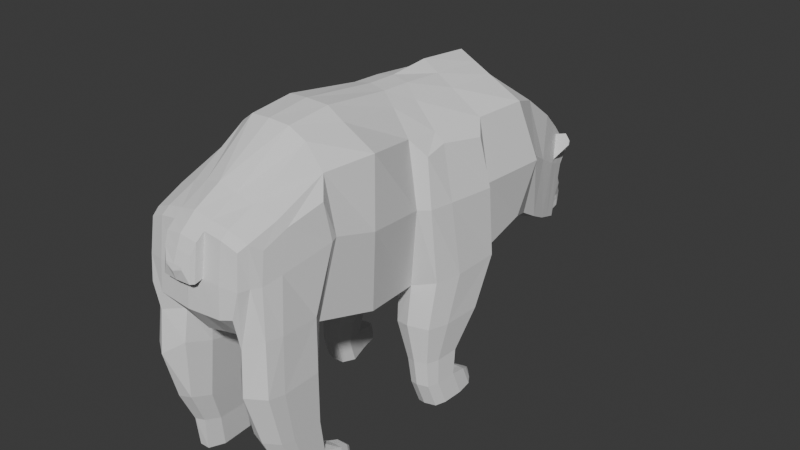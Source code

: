 # Source: Oso.blend  (saved by Blender 4.1.24; exported with 4.5.12 LTS)
import bpy
from mathutils import Matrix  # noqa: F401  (used for matrix-valued properties, if any)

bpy.ops.wm.read_factory_settings(use_empty=True)
scene = bpy.context.scene
scene.name = 'Scene'

# ---- collections
col_collection = bpy.data.collections.new('Collection'); scene.collection.children.link(col_collection)

# ---- world
world_world = bpy.data.worlds.new('World'); scene.world = world_world
world_world.use_nodes = True; world_world.node_tree.nodes.clear()
_N = world_world.node_tree.nodes; _L = world_world.node_tree.links
n0 = _N.new('ShaderNodeOutputWorld'); n0.name = 'World Output'; n0.location = (300, 300)
n1 = _N.new('ShaderNodeBackground'); n1.name = 'Background'; n1.location = (10, 300)
n1.inputs[0].default_value = (0.05088, 0.05088, 0.05088, 1.0)
_L.new(n1.outputs[0], n0.inputs[0])
n0.is_active_output = True
world_world.color = (0.05088, 0.05088, 0.05088)
world_world.use_sun_shadow = False
world_world.sun_shadow_jitter_overblur = 0.0

# ---- meshes
me_cube_001 = bpy.data.meshes.new('Cube.001')
me_cube_001.from_pydata([(0.8851, -0.1041, 1.772), (0.7813, -0.1607, 3.308), (0.0, -0.2778, 1.603), (0.0, -0.1784, 3.963), (0.8715, -0.2011, 2.718), (0.7611, -1.045, 1.807), (0.801, -1.036, 3.645), (0.0, -0.1774, 2.716), (0.8415, -1.09, 2.805), (0.0, -1.042, 1.573), (0.0, -1.157, 4.08), (0.7608, 0.07169, 0.05721), (0.7789, 0.1188, 3.374), (0.0, 0.1817, 1.584), (0.0, 0.2035, 3.954), (0.923, 0.09874, 2.716), (0.0, 0.2187, 2.714), (1.006, 0.784, 1.818), (0.8996, 0.622, 3.319), (0.0, 0.8632, 1.641), (0.0, 0.7403, 3.998), (1.014, 0.6812, 2.713), (0.0, 0.8977, 2.711), (0.859, 1.512, 1.99), (0.859, 1.427, 3.497), (0.0, 1.592, 1.825), (0.0, 1.441, 3.936), (1.024, 1.611, 2.743), (0.0, 1.75, 2.734), (0.6887, 1.91, 1.827), (0.6887, 1.904, 3.325), (0.0, 1.99, 1.661), (0.0, 1.966, 3.388), (0.76, 2.009, 2.587), (0.0, 2.149, 2.577), (0.5787, 2.527, 1.484), (0.5708, 2.748, 2.593), (0.0, 2.607, 1.319), (0.0, 2.803, 2.772), (0.5906, 2.703, 2.265), (0.0, 2.764, 2.228), (0.0, 2.521, 3.008), (0.0, 2.457, 2.403), (0.6727, 2.317, 2.413), (0.6504, 2.383, 2.981), (0.0, 2.297, 1.482), (0.6504, 2.216, 1.649), (0.4963, 2.898, 1.345), (0.4972, 3.154, 2.266), (0.0, 2.894, 1.21), (0.0, 3.236, 2.301), (0.5087, 3.008, 2.075), (0.0, 3.086, 2.111), (0.3459, 3.002, 1.351), (0.3452, 3.24, 1.975), (0.0, 3.053, 1.202), (0.0, 3.358, 1.964), (0.3435, 3.168, 1.769), (0.0, 3.31, 1.827), (0.1839, 3.544, 1.243), (0.1424, 3.63, 1.342), (0.0, 3.454, 1.158), (0.0, 3.573, 1.459), (0.3455, -0.1256, 1.501), (0.3587, -0.2255, 3.786), (0.3826, -1.017, 1.604), (0.4382, -1.092, 3.907), (0.2571, 0.2393, 1.472), (0.3609, 0.1556, 3.755), (0.4286, 0.8203, 1.561), (0.3849, 0.7617, 3.736), (0.4295, 1.552, 1.907), (0.4295, 1.434, 3.716), (0.3443, 1.95, 1.744), (0.3443, 1.935, 3.357), (0.2893, 2.567, 1.401), (0.2893, 2.756, 2.741), (0.3252, 2.452, 2.995), (0.3252, 2.257, 1.565), (0.2481, 2.858, 1.293), (0.2486, 3.195, 2.283), (0.1729, 2.973, 1.289), (0.1726, 3.299, 1.97), (0.1101, 3.453, 1.175), (0.1125, 3.65, 1.345), (0.2423, 3.45, 1.558), (0.0, 3.225, 1.119), (0.2426, 3.25, 1.182), (0.0, 3.501, 1.572), (0.0, 3.461, 1.483), (0.1352, 3.475, 1.565), (0.1354, 3.231, 1.156), (0.2937, 3.316, 1.736), (0.2942, 3.126, 1.266), (0.0, 3.4, 1.737), (0.295, 3.271, 1.63), (0.0, 3.139, 1.161), (0.0, 3.386, 1.655), (0.1539, 3.358, 1.736), (0.1542, 3.102, 1.222), (0.6214, -0.2902, 3.509), (0.7611, -0.3159, 2.725), (0.5947, -0.2006, 1.68), (0.9722, 0.2108, 1.785), (0.7676, 0.857, 1.677), (0.6677, 0.1041, 3.48), (0.7698, 0.7832, 3.473), (0.9349, 0.7592, 2.72), (0.7839, 0.4826, 0.3084), (0.7437, 0.5984, 1.145), (0.6088, -0.2871, 1.194), (0.411, -0.2223, 1.148), (0.2974, 0.08162, 1.123), (0.4437, 0.5677, 1.141), (0.9345, 0.05725, 1.178), (0.9699, 0.5374, 1.196), (0.8618, -0.2064, 1.19), (0.7542, 0.3061, 0.6761), (0.6717, -0.2355, 0.7056), (0.5507, -0.1959, 0.6776), (0.4813, -0.009985, 0.6622), (0.5708, 0.2873, 0.6733), (0.8709, -0.02489, 0.6962), (0.8925, 0.2687, 0.7069), (0.8264, -0.1861, 0.7036), (0.7777, 0.2622, 0.357), (0.7041, -0.2208, 0.3833), (0.5962, -0.1855, 0.3583), (0.5343, -0.01968, 0.3446), (0.6141, 0.2455, 0.3545), (0.8818, -0.03297, 0.3748), (0.9011, 0.2289, 0.3844), (0.8421, -0.1768, 0.3814), (0.8054, 0.3753, 0.0412), (0.7318, -0.1077, 0.06749), (0.6239, -0.07237, 0.04249), (0.562, 0.09342, 0.02879), (0.6418, 0.3586, 0.03866), (0.9095, 0.08013, 0.05904), (0.9288, 0.342, 0.06862), (0.8698, -0.06369, 0.06564), (0.6532, 0.4692, 0.3064), (0.8824, 0.456, 0.3303), (0.806, 0.5729, 0.05627), (0.6753, 0.5595, 0.05424), (0.9045, 0.5463, 0.07816), (0.7867, 0.5733, 0.2628), (0.705, 0.5649, 0.2616), (0.8483, 0.5567, 0.2765), (0.8005, 0.6298, 0.1051), (0.7188, 0.6214, 0.1038), (0.8622, 0.6132, 0.1188), (0.7883, 0.6395, 0.2246), (0.7631, 0.6369, 0.2242), (0.8073, 0.6344, 0.2288), (0.7925, 0.6569, 0.176), (0.7674, 0.6543, 0.1756), (0.8115, 0.6518, 0.1802), (0.4373, -1.63, 3.87), (0.4644, -1.638, 1.952), (0.0, -1.684, 4.021), (0.0, -1.612, 1.71), (0.8065, -1.686, 2.921), (0.7783, -1.767, 3.379), (0.7804, -1.925, 2.155), (0.4179, -2.333, 3.455), (0.375, -2.296, 1.997), (0.0, -2.378, 3.578), (0.0, -2.324, 1.963), (0.7336, -2.311, 2.793), (0.673, -2.292, 3.342), (0.8031, -2.411, 2.175), (0.4187, -2.668, 3.311), (0.4065, -2.589, 2.115), (0.0, -2.701, 3.404), (0.0, -2.66, 2.074), (0.7045, -2.551, 2.749), (0.6865, -2.493, 3.114), (0.7757, -2.621, 2.206), (0.4189, -2.768, 3.239), (0.4196, -2.866, 2.425), (0.0, -2.796, 3.318), (0.0, -2.89, 2.406), (0.6208, -2.791, 2.763), (0.6023, -2.74, 3.16), (0.5841, -2.844, 2.477), (0.001062, -2.864, 2.805), (-0.0001932, -1.074, 2.697), (0.0005221, -2.655, 2.668), (0.0, -2.325, 2.68), (0.00406, -1.617, 2.752), (0.6741, -1.779, 1.993), (0.783, -1.605, 2.935), (0.6584, -1.629, 3.6), (0.7173, -2.196, 3.25), (0.6777, -1.842, 0.8347), (0.5937, -2.771, 2.11), (0.6578, -2.664, 2.764), (0.6359, -2.635, 3.217), (0.4152, -2.837, 2.784), (0.6577, -1.825, 1.452), (0.4186, -1.816, 1.46), (0.3402, -2.355, 1.634), (0.6135, -2.817, 1.581), (0.4168, -2.652, 1.718), (0.8394, -2.464, 1.538), (0.8257, -1.977, 1.537), (0.8241, -2.674, 1.576), (0.4869, -1.835, 0.8413), (0.7118, -1.727, 0.07666), (0.4244, -2.36, 0.8969), (0.6424, -2.634, 0.9383), (0.4855, -2.597, 0.9635), (0.8226, -2.352, 0.9035), (0.8117, -1.964, 0.9029), (0.8104, -2.52, 0.9338), (0.6805, -1.81, 0.461), (0.5416, -1.795, 0.4308), (0.733, -1.669, 0.3932), (0.4918, -2.214, 0.4751), (0.6656, -2.433, 0.5082), (0.5405, -2.403, 0.5282), (0.8094, -2.208, 0.4804), (0.8007, -1.898, 0.4799), (0.7996, -2.342, 0.5046), (0.5585, -1.739, 0.05366), (0.7141, -2.166, 0.1075), (0.5185, -2.158, 0.07157), (0.688, -2.372, 0.1107), (0.5781, -2.357, 0.09417), (0.8262, -2.152, 0.1033), (0.8118, -1.852, 0.08508), (0.8128, -2.282, 0.1055), (0.617, -1.651, 0.371), (0.8352, -1.684, 0.4086), (0.7528, -1.622, 0.06941), (0.6312, -1.603, 0.05329), (0.8446, -1.645, 0.07596), (0.7483, -1.569, 0.3682), (0.6597, -1.555, 0.3513), (0.8264, -1.58, 0.38), (0.7635, -1.533, 0.1209), (0.6705, -1.518, 0.1086), (0.8336, -1.55, 0.1259), (0.7559, -1.518, 0.3228), (0.7038, -1.509, 0.3129), (0.8018, -1.524, 0.3298), (0.7648, -1.497, 0.1774), (0.7102, -1.488, 0.1702), (0.806, -1.507, 0.1804), (0.05245, -0.2037, 1.508), (0.1931, -1.031, 1.584), (0.2624, -1.123, 4.053), (0.2559, -1.668, 4.0), (0.243, -1.63, 1.814), (0.1035, 0.2105, 1.525), (0.2143, 0.8417, 1.601), (0.2148, 1.572, 1.866), (0.1722, 1.97, 1.703), (0.1447, 2.587, 1.36), (0.1626, 2.486, 3.001), (0.1241, 2.876, 1.251), (0.08647, 3.013, 1.245), (0.2122, -0.1972, 3.93), (0.2085, 0.1805, 3.917), (0.1925, 0.751, 3.867), (0.2148, 1.438, 3.826), (0.1722, 1.95, 3.372), (0.1447, 2.78, 2.757), (0.1626, 2.277, 1.523), (0.1243, 3.215, 2.292), (0.08629, 3.328, 1.967), (0.06762, 3.488, 1.569), (0.0677, 3.228, 1.138), (0.07708, 3.121, 1.191), (0.07695, 3.379, 1.737), (0.213, -2.358, 3.521), (0.1875, -2.31, 1.98), (0.2094, -2.685, 3.357), (0.2032, -2.624, 2.095), (0.2095, -2.782, 3.278), (0.2098, -2.878, 2.415), (0.2083, -2.85, 2.797), (0.205, -2.885, 3.196), (0.0, -2.897, 3.23), (0.0, -2.943, 2.781), (0.204, -2.944, 2.775), (0.1794, -2.947, 3.07), (0.0, -2.955, 3.094), (0.0, -3.002, 2.783), (0.1787, -2.987, 2.78), (0.1125, -3.009, 2.951), (0.0, -3.01, 2.954), (0.0, -3.031, 2.887), (0.1124, -3.013, 2.923), (0.5375, 2.712, 1.415), (0.578, 2.783, 2.274), (0.569, 2.844, 2.464), (0.0, 3.02, 2.536), (0.0, 2.925, 2.169), (0.0, 2.75, 1.265), (0.2687, 2.712, 1.347), (0.269, 2.976, 2.512), (0.1345, 2.998, 2.524), (0.1344, 2.731, 1.306), (0.125, 3.551, 1.467), (0.1989, 3.511, 1.458), (0.2242, 3.455, 1.213), (0.1014, 3.54, 1.217), (0.0, 3.661, 1.342), (0.0, 3.539, 1.21), (0.106, 3.62, 1.302), (0.0, 3.625, 1.299), (0.2116, 3.457, 1.372), (0.2424, 3.35, 1.37), (0.294, 3.221, 1.501), (0.0, 3.488, 1.345), (0.1494, 3.612, 1.31), (0.2173, 3.468, 1.311), (0.2425, 3.305, 1.285), (0.2941, 3.178, 1.395), (0.1526, 3.603, 1.295), (0.103, 3.607, 1.283), (0.0, 3.609, 1.279), (0.0, 3.485, 1.271), (0.5787, 2.709, 2.711), (0.6044, 2.642, 2.23), (0.5565, 2.825, 2.152), (0.538, 2.932, 2.488), (0.6906, 2.788, 2.619), (0.7027, 2.76, 2.417), (0.6695, 2.8, 2.398), (0.6638, 2.839, 2.518), (0.7336, 2.809, 2.536), (0.7377, 2.8, 2.468), (0.7321, 2.818, 2.46), (0.7297, 2.834, 2.511), (0.5637, 2.791, 2.228), (0.5521, 2.869, 2.473), (0.6862, 2.814, 2.394), (0.679, 2.862, 2.545)], [(188, 175), (189, 168), (190, 161), (187, 10), (9, 187), (174, 188), (167, 189), (160, 190), (186, 188), (188, 189), (189, 190), (187, 190), (7, 187), (324, 316), (313, 316), (61, 324), (318, 324), (310, 324)], [(64, 100, 105, 68), (7, 3, 14, 16), (102, 101, 8, 5), (101, 100, 6, 8), (63, 102, 5, 65), (263, 3, 10, 252), (65, 5, 191, 159), (252, 10, 160, 253), (68, 105, 106, 70), (15, 103, 17, 21), (1, 4, 15, 12), (250, 2, 13, 255), (2, 7, 16, 13), (4, 0, 103, 15), (22, 20, 26, 28), (19, 22, 28, 25), (13, 16, 22, 19), (16, 14, 20, 22), (12, 15, 21, 18), (255, 13, 19, 256), (72, 24, 30, 74), (27, 23, 29, 33), (106, 107, 27, 24), (256, 19, 25, 257), (107, 104, 23, 27), (70, 106, 24, 72), (44, 43, 326, 325), (42, 41, 38, 40), (25, 28, 34, 31), (28, 26, 32, 34), (24, 27, 33, 30), (257, 25, 31, 258), (302, 328, 48, 80), (327, 295, 47, 51), (269, 45, 37, 259), (43, 46, 35, 326), (77, 44, 325, 76), (45, 42, 40, 37), (31, 34, 42, 45), (74, 30, 44, 77), (33, 29, 46, 43), (258, 31, 45, 269), (34, 32, 41, 42), (30, 33, 43, 44), (261, 49, 55, 262), (48, 51, 57, 54), (300, 299, 52, 49), (299, 298, 50, 52), (328, 327, 51, 48), (304, 300, 49, 261), (51, 47, 53, 57), (80, 48, 54, 82), (49, 52, 58, 55), (52, 50, 56, 58), (90, 85, 306, 305), (322, 308, 310, 323), (270, 80, 82, 271), (87, 91, 83, 307), (295, 301, 79, 47), (47, 79, 81, 53), (29, 73, 78, 46), (267, 74, 77, 260), (260, 77, 76, 268), (46, 78, 75, 35), (303, 302, 80, 270), (23, 71, 73, 29), (265, 70, 72, 266), (104, 69, 71, 23), (266, 72, 74, 267), (17, 103, 114, 115), (103, 0, 116, 114), (264, 68, 70, 265), (100, 64, 66, 6), (250, 63, 65, 251), (263, 64, 68, 264), (93, 99, 91, 87), (275, 98, 90, 272), (97, 94, 88, 89), (96, 97, 89, 86), (98, 92, 85, 90), (274, 96, 86, 273), (262, 55, 96, 274), (54, 57, 95, 92), (57, 53, 93, 95), (82, 54, 92, 98), (55, 58, 97, 96), (58, 56, 94, 97), (271, 82, 98, 275), (53, 81, 99, 93), (4, 1, 100, 101), (0, 4, 101, 102), (63, 67, 112, 111), (1, 12, 105, 100), (0, 102, 110, 116), (18, 21, 107, 106), (21, 17, 104, 107), (12, 18, 106, 105), (114, 116, 124, 122), (109, 115, 123, 117), (112, 113, 121, 120), (115, 114, 122, 123), (104, 17, 115, 109), (69, 104, 109, 113), (67, 69, 113, 112), (102, 63, 111, 110), (120, 121, 129, 128), (123, 122, 130, 131), (124, 118, 126, 132), (118, 119, 127, 126), (111, 112, 120, 119), (113, 109, 117, 121), (110, 111, 119, 118), (116, 110, 118, 124), (126, 127, 135, 134), (139, 133, 143, 145), (127, 128, 136, 135), (130, 132, 140, 138), (117, 123, 131, 125), (122, 124, 132, 130), (119, 120, 128, 127), (121, 117, 125, 129), (11, 136, 137, 133), (134, 135, 136, 11), (139, 138, 11, 133), (138, 140, 134, 11), (132, 126, 134, 140), (131, 130, 138, 139), (128, 129, 137, 136), (129, 125, 108, 141), (145, 143, 149, 151), (144, 141, 147, 150), (131, 139, 145, 142), (133, 137, 144, 143), (137, 129, 141, 144), (125, 131, 142, 108), (149, 150, 156, 155), (148, 151, 157, 154), (108, 142, 148, 146), (142, 145, 151, 148), (143, 144, 150, 149), (141, 108, 146, 147), (153, 152, 155, 156), (152, 154, 157, 155), (147, 146, 152, 153), (150, 147, 153, 156), (151, 149, 155, 157), (146, 148, 154, 152), (5, 8, 192, 191), (8, 6, 193, 192), (251, 65, 159, 254), (6, 66, 158, 193), (193, 158, 165, 170), (253, 160, 167, 276), (164, 162, 169, 171), (162, 163, 194, 169), (254, 159, 166, 277), (196, 173, 204, 203), (159, 191, 200, 201), (276, 167, 174, 278), (170, 165, 172, 198), (171, 169, 176, 178), (277, 166, 173, 279), (169, 194, 177, 176), (278, 174, 181, 280), (198, 172, 179, 184), (196, 197, 183, 185), (279, 173, 180, 281), (197, 198, 184, 183), (173, 196, 185, 180), (162, 164, 191, 192), (163, 162, 192, 193), (194, 163, 193, 170), (191, 164, 206, 200), (178, 176, 197, 196), (176, 177, 198, 197), (178, 196, 203, 207), (177, 194, 170, 198), (183, 184, 179, 199), (186, 282, 286, 285), (281, 282, 186, 182), (180, 185, 183, 199), (200, 206, 214, 195), (201, 200, 195, 208), (207, 203, 211, 215), (203, 204, 212, 211), (164, 171, 205, 206), (166, 159, 201, 202), (173, 166, 202, 204), (171, 178, 207, 205), (195, 214, 223, 216), (208, 195, 216, 217), (215, 211, 220, 224), (211, 212, 221, 220), (206, 205, 213, 214), (202, 201, 208, 210), (205, 207, 215, 213), (204, 202, 210, 212), (224, 220, 228, 232), (220, 221, 229, 228), (221, 219, 227, 229), (222, 224, 232, 230), (214, 213, 222, 223), (210, 208, 217, 219), (213, 215, 224, 222), (212, 210, 219, 221), (225, 209, 226, 227), (227, 226, 228, 229), (231, 230, 226, 209), (230, 232, 228, 226), (217, 216, 218, 233), (225, 217, 233, 236), (223, 222, 230, 231), (219, 217, 225, 227), (236, 233, 239, 242), (233, 218, 238, 239), (223, 231, 237, 234), (216, 223, 234, 218), (209, 225, 236, 235), (231, 209, 235, 237), (241, 242, 248, 247), (240, 243, 249, 246), (237, 235, 241, 243), (218, 234, 240, 238), (234, 237, 243, 240), (235, 236, 242, 241), (245, 244, 247, 248), (244, 246, 249, 247), (239, 238, 244, 245), (242, 239, 245, 248), (243, 241, 247, 249), (238, 240, 246, 244), (180, 199, 282, 281), (179, 280, 282, 199), (175, 279, 281, 182), (172, 278, 280, 179), (168, 277, 279, 175), (165, 276, 278, 172), (161, 254, 277, 168), (158, 253, 276, 165), (9, 251, 254, 161), (56, 271, 275, 94), (81, 262, 274, 99), (99, 274, 273, 91), (94, 275, 272, 88), (3, 263, 264, 14), (2, 250, 251, 9), (14, 264, 265, 20), (26, 266, 267, 32), (20, 265, 266, 26), (298, 303, 270, 50), (41, 260, 268, 38), (32, 267, 260, 41), (50, 270, 271, 56), (61, 83, 91, 273, 86), (90, 305, 62, 88), (301, 304, 261, 79), (79, 261, 262, 81), (73, 258, 269, 78), (78, 269, 259, 75), (71, 257, 258, 73), (69, 256, 257, 71), (67, 255, 256, 69), (63, 250, 255, 67), (66, 252, 253, 158), (64, 263, 252, 66), (286, 283, 287, 290), (181, 186, 285, 284), (280, 181, 284, 283), (282, 280, 283, 286), (289, 290, 294, 293), (284, 285, 289, 288), (285, 286, 290, 289), (283, 284, 288, 287), (291, 292, 293, 294), (287, 288, 292, 291), (290, 287, 291, 294), (288, 289, 293, 292), (75, 259, 304, 301), (38, 268, 303, 298), (268, 76, 302, 303), (35, 75, 301, 295), (259, 37, 300, 304), (36, 39, 330, 329), (40, 38, 298, 299), (37, 40, 299, 300), (326, 35, 295, 327), (76, 325, 328, 302), (322, 321, 59, 308), (320, 93, 87, 319), (319, 87, 307, 318), (60, 84, 305, 306), (308, 59, 307, 83), (310, 308, 83, 61), (84, 309, 62, 305), (317, 60, 306, 313), (318, 307, 59), (309, 312, 316, 62), (85, 314, 313, 306), (92, 315, 314, 85), (84, 60, 317, 311), (84, 311, 312, 309), (59, 321, 317, 313, 318), (314, 319, 318, 313), (315, 320, 319, 314), (311, 317, 321, 322), (311, 322, 323, 312), (39, 36, 325, 326), (337, 39, 326, 327), (36, 338, 328, 325), (338, 337, 327, 328), (339, 340, 336, 335), (296, 297, 332, 331), (39, 337, 339, 330), (338, 36, 329, 340), (333, 334, 335, 336), (330, 339, 335, 334), (340, 329, 333, 336), (329, 330, 334, 333), (297, 296, 337, 338), (331, 332, 340, 339), (332, 297, 338, 340), (296, 331, 339, 337)])
_uv = me_cube_001.uv_layers.new(name='UVMap')
_uv.uv.foreach_set('vector', [0.6875, 0.5, 0.625, 0.5, 0.625, 0.5, 0.6875, 0.5, 0.0, 0.0, 0.0, 0.0, 0.0, 0.0, 0.0, 0.0, 0.375, 0.5, 0.5, 0.5, 0.5, 0.625, 0.375, 0.625, 0.5, 0.5, 0.625, 0.5, 0.625, 0.625, 0.5, 0.625, 0.3125, 0.5, 0.375, 0.5, 0.375, 0.625, 0.3125, 0.625, 0.7188, 0.5, 0.75, 0.5, 0.75, 0.625, 0.7188, 0.625, 0.3125, 0.625, 0.375, 0.625, 0.375, 0.625, 0.3125, 0.625, 0.7188, 0.625, 0.75, 0.625, 0.75, 0.625, 0.7188, 0.625, 0.6875, 0.5, 0.625, 0.5, 0.625, 0.5, 0.6875, 0.5, 0.5, 0.5, 0.3908, 0.5, 0.3908, 0.5, 0.4999, 0.5, 0.6092, 0.5, 0.5001, 0.5, 0.5, 0.5, 0.6092, 0.5, 0.2812, 0.5, 0.25, 0.5, 0.25, 0.5, 0.2812, 0.5, 0.0, 0.0, 0.0, 0.0, 0.0, 0.0, 0.0, 0.0, 0.5001, 0.5, 0.3908, 0.5, 0.3908, 0.5, 0.5, 0.5, 0.0, 0.0, 0.0, 0.0, 0.0, 0.0, 0.0, 0.0, 0.0, 0.0, 0.0, 0.0, 0.0, 0.0, 0.0, 0.0, 0.0, 0.0, 0.0, 0.0, 0.0, 0.0, 0.0, 0.0, 0.0, 0.0, 0.0, 0.0, 0.0, 0.0, 0.0, 0.0, 0.6092, 0.5, 0.5, 0.5, 0.4999, 0.5, 0.6092, 0.5, 0.2812, 0.5, 0.25, 0.5, 0.25, 0.5, 0.2812, 0.5, 0.6875, 0.5, 0.625, 0.5, 0.625, 0.5, 0.6875, 0.5, 0.5, 0.5, 0.375, 0.5, 0.375, 0.5, 0.5, 0.5, 0.625, 0.5, 0.5, 0.5, 0.5, 0.5, 0.625, 0.5, 0.2812, 0.5, 0.25, 0.5, 0.25, 0.5, 0.2812, 0.5, 0.5, 0.5, 0.375, 0.5, 0.375, 0.5, 0.5, 0.5, 0.6875, 0.5, 0.625, 0.5, 0.625, 0.5, 0.6875, 0.5, 0.625, 0.5, 0.5, 0.5, 0.5, 0.5, 0.625, 0.5, 0.0, 0.0, 0.0, 0.0, 0.0, 0.0, 0.0, 0.0, 0.0, 0.0, 0.0, 0.0, 0.0, 0.0, 0.0, 0.0, 0.0, 0.0, 0.0, 0.0, 0.0, 0.0, 0.0, 0.0, 0.625, 0.5, 0.5, 0.5, 0.5, 0.5, 0.625, 0.5, 0.2812, 0.5, 0.25, 0.5, 0.25, 0.5, 0.2812, 0.5, 0.6875, 0.5, 0.625, 0.5, 0.625, 0.5, 0.6875, 0.5, 0.5, 0.5, 0.375, 0.5, 0.375, 0.5, 0.5, 0.5, 0.2813, 0.5, 0.25, 0.5, 0.25, 0.5, 0.2812, 0.5, 0.5, 0.5, 0.375, 0.5, 0.375, 0.5, 0.5, 0.5, 0.6875, 0.5, 0.625, 0.5, 0.625, 0.5, 0.6875, 0.5, 0.0, 0.0, 0.0, 0.0, 0.0, 0.0, 0.0, 0.0, 0.0, 0.0, 0.0, 0.0, 0.0, 0.0, 0.0, 0.0, 0.6875, 0.5, 0.625, 0.5, 0.625, 0.5, 0.6875, 0.5, 0.5, 0.5, 0.375, 0.5, 0.375, 0.5, 0.5, 0.5, 0.2812, 0.5, 0.25, 0.5, 0.25, 0.5, 0.2813, 0.5, 0.0, 0.0, 0.0, 0.0, 0.0, 0.0, 0.0, 0.0, 0.625, 0.5, 0.5, 0.5, 0.5, 0.5, 0.625, 0.5, 0.2812, 0.5, 0.25, 0.5, 0.25, 0.5, 0.2812, 0.5, 0.625, 0.5, 0.5, 0.5, 0.5, 0.5, 0.625, 0.5, 0.0, 0.0, 0.0, 0.0, 0.0, 0.0, 0.0, 0.0, 0.0, 0.0, 0.0, 0.0, 0.0, 0.0, 0.0, 0.0, 0.625, 0.5, 0.5, 0.5, 0.5, 0.5, 0.625, 0.5, 0.2812, 0.5, 0.25, 0.5, 0.25, 0.5, 0.2812, 0.5, 0.5, 0.5, 0.375, 0.5, 0.375, 0.5, 0.5, 0.5, 0.6875, 0.5, 0.625, 0.5, 0.625, 0.5, 0.6875, 0.5, 0.0, 0.0, 0.0, 0.0, 0.0, 0.0, 0.0, 0.0, 0.0, 0.0, 0.0, 0.0, 0.0, 0.0, 0.0, 0.0, 0.6875, 0.5, 0.625, 0.5, 0.625, 0.5, 0.6875, 0.5, 0.4062, 0.4627, 0.3231, 0.4531, 0.1245, 0.1735, 0.1444, 0.1688, 0.7188, 0.5, 0.6875, 0.5, 0.6875, 0.5, 0.7188, 0.5, 0.375, 0.5, 0.3125, 0.5, 0.3125, 0.5, 0.375, 0.5, 0.375, 0.5, 0.3125, 0.5, 0.3125, 0.5, 0.375, 0.5, 0.375, 0.5, 0.3125, 0.5, 0.3125, 0.5, 0.375, 0.5, 0.375, 0.5, 0.3125, 0.5, 0.3125, 0.5, 0.375, 0.5, 0.7188, 0.5, 0.6875, 0.5, 0.6875, 0.5, 0.7188, 0.5, 0.7188, 0.5, 0.6875, 0.5, 0.6875, 0.5, 0.7188, 0.5, 0.375, 0.5, 0.3125, 0.5, 0.3125, 0.5, 0.375, 0.5, 0.7188, 0.5, 0.6875, 0.5, 0.6875, 0.5, 0.7188, 0.5, 0.375, 0.5, 0.3125, 0.5, 0.3125, 0.5, 0.375, 0.5, 0.7188, 0.5, 0.6875, 0.5, 0.6875, 0.5, 0.7188, 0.5, 0.375, 0.5, 0.3125, 0.5, 0.3125, 0.5, 0.375, 0.5, 0.7188, 0.5, 0.6875, 0.5, 0.6875, 0.5, 0.7188, 0.5, 0.3908, 0.5, 0.3908, 0.5, 0.3908, 0.5, 0.3908, 0.5, 0.3908, 0.5, 0.3908, 0.5, 0.3908, 0.5, 0.3908, 0.5, 0.7188, 0.5, 0.6875, 0.5, 0.6875, 0.5, 0.7188, 0.5, 0.625, 0.5, 0.6875, 0.5, 0.6875, 0.625, 0.625, 0.625, 0.2812, 0.5, 0.3125, 0.5, 0.3125, 0.625, 0.2812, 0.625, 0.7188, 0.5, 0.6875, 0.5, 0.6875, 0.5, 0.7188, 0.5, 0.375, 0.5, 0.3125, 0.5, 0.3125, 0.5, 0.375, 0.5, 0.7188, 0.5, 0.6875, 0.5, 0.6875, 0.5, 0.7188, 0.5, 0.0, 0.0, 0.0, 0.0, 0.0, 0.0, 0.0, 0.0, 0.0, 0.0, 0.0, 0.0, 0.0, 0.0, 0.0, 0.0, 0.6875, 0.5, 0.625, 0.5, 0.625, 0.5, 0.6875, 0.5, 0.2812, 0.5, 0.25, 0.5, 0.25, 0.5, 0.2812, 0.5, 0.2812, 0.5, 0.25, 0.5, 0.25, 0.5, 0.2812, 0.5, 0.625, 0.5, 0.5, 0.5, 0.5, 0.5, 0.625, 0.5, 0.5, 0.5, 0.375, 0.5, 0.375, 0.5, 0.5, 0.5, 0.6875, 0.5, 0.625, 0.5, 0.625, 0.5, 0.6875, 0.5, 0.0, 0.0, 0.0, 0.0, 0.0, 0.0, 0.0, 0.0, 0.0, 0.0, 0.0, 0.0, 0.0, 0.0, 0.0, 0.0, 0.7188, 0.5, 0.6875, 0.5, 0.6875, 0.5, 0.7188, 0.5, 0.375, 0.5, 0.3125, 0.5, 0.3125, 0.5, 0.375, 0.5, 0.5001, 0.5, 0.6092, 0.5, 0.625, 0.5, 0.5, 0.5, 0.3908, 0.5, 0.5001, 0.5, 0.5, 0.5, 0.375, 0.5, 0.3125, 0.5, 0.3125, 0.5, 0.3125, 0.5, 0.3125, 0.5, 0.6092, 0.5, 0.6092, 0.5, 0.625, 0.5, 0.625, 0.5, 0.3908, 0.5, 0.375, 0.5, 0.375, 0.5, 0.3908, 0.5, 0.6092, 0.5, 0.4999, 0.5, 0.5, 0.5, 0.625, 0.5, 0.4999, 0.5, 0.3908, 0.5, 0.375, 0.5, 0.5, 0.5, 0.6092, 0.5, 0.6092, 0.5, 0.625, 0.5, 0.625, 0.5, 0.3908, 0.5, 0.3908, 0.5, 0.3908, 0.5, 0.3908, 0.5, 0.375, 0.5, 0.3908, 0.5, 0.3908, 0.5, 0.375, 0.5, 0.3125, 0.5, 0.3125, 0.5, 0.3125, 0.5, 0.3125, 0.5, 0.3908, 0.5, 0.3908, 0.5, 0.3908, 0.5, 0.3908, 0.5, 0.375, 0.5, 0.3908, 0.5, 0.3908, 0.5, 0.375, 0.5, 0.3125, 0.5, 0.375, 0.5, 0.375, 0.5, 0.3125, 0.5, 0.3125, 0.5, 0.3125, 0.5, 0.3125, 0.5, 0.3125, 0.5, 0.375, 0.5, 0.3125, 0.5, 0.3125, 0.5, 0.375, 0.5, 0.3125, 0.5, 0.3125, 0.5, 0.3125, 0.5, 0.3125, 0.5, 0.3908, 0.5, 0.3908, 0.5, 0.3908, 0.5, 0.3908, 0.5, 0.3908, 0.5, 0.375, 0.5, 0.375, 0.5, 0.3908, 0.5, 0.375, 0.5, 0.3125, 0.5, 0.3125, 0.5, 0.375, 0.5, 0.3125, 0.5, 0.3125, 0.5, 0.3125, 0.5, 0.3125, 0.5, 0.3125, 0.5, 0.375, 0.5, 0.375, 0.5, 0.3125, 0.5, 0.375, 0.5, 0.3125, 0.5, 0.3125, 0.5, 0.375, 0.5, 0.3908, 0.5, 0.375, 0.5, 0.375, 0.5, 0.3908, 0.5, 0.375, 0.5, 0.3125, 0.5, 0.3125, 0.5, 0.375, 0.5, 0.3908, 0.5, 0.375, 0.5, 0.375, 0.5, 0.3908, 0.5, 0.3125, 0.5, 0.3125, 0.5, 0.3125, 0.5, 0.3125, 0.5, 0.3908, 0.5, 0.3908, 0.5, 0.3908, 0.5, 0.3908, 0.5, 0.375, 0.5, 0.3908, 0.5, 0.3908, 0.5, 0.375, 0.5, 0.3908, 0.5, 0.3908, 0.5, 0.3908, 0.5, 0.3908, 0.5, 0.3125, 0.5, 0.3125, 0.5, 0.3125, 0.5, 0.3125, 0.5, 0.3125, 0.5, 0.375, 0.5, 0.375, 0.5, 0.3125, 0.5, 0.375, 0.5, 0.3125, 0.5, 0.3125, 0.5, 0.375, 0.5, 0.375, 0.5, 0.3125, 0.5, 0.3125, 0.5, 0.375, 0.5, 0.3908, 0.5, 0.3908, 0.5, 0.375, 0.5, 0.375, 0.5, 0.3908, 0.5, 0.3908, 0.5, 0.375, 0.5, 0.375, 0.5, 0.3908, 0.5, 0.375, 0.5, 0.375, 0.5, 0.3908, 0.5, 0.3908, 0.5, 0.3908, 0.5, 0.3908, 0.5, 0.3908, 0.5, 0.3125, 0.5, 0.3125, 0.5, 0.3125, 0.5, 0.3125, 0.5, 0.3125, 0.5, 0.375, 0.5, 0.375, 0.5, 0.3125, 0.5, 0.3908, 0.5, 0.375, 0.5, 0.375, 0.5, 0.3908, 0.5, 0.3125, 0.5, 0.3125, 0.5, 0.3125, 0.5, 0.3125, 0.5, 0.3908, 0.5, 0.3908, 0.5, 0.3908, 0.5, 0.3908, 0.5, 0.375, 0.5, 0.3125, 0.5, 0.3125, 0.5, 0.375, 0.5, 0.3125, 0.5, 0.3125, 0.5, 0.3125, 0.5, 0.3125, 0.5, 0.375, 0.5, 0.3908, 0.5, 0.3908, 0.5, 0.375, 0.5, 0.375, 0.5, 0.3125, 0.5, 0.3125, 0.5, 0.375, 0.5, 0.3908, 0.5, 0.3908, 0.5, 0.3908, 0.5, 0.3908, 0.5, 0.375, 0.5, 0.3908, 0.5, 0.3908, 0.5, 0.375, 0.5, 0.3908, 0.5, 0.3908, 0.5, 0.3908, 0.5, 0.3908, 0.5, 0.375, 0.5, 0.3125, 0.5, 0.3125, 0.5, 0.375, 0.5, 0.3125, 0.5, 0.375, 0.5, 0.375, 0.5, 0.3125, 0.5, 0.3125, 0.5, 0.375, 0.5, 0.375, 0.5, 0.3125, 0.5, 0.375, 0.5, 0.3908, 0.5, 0.3908, 0.5, 0.375, 0.5, 0.3125, 0.5, 0.375, 0.5, 0.375, 0.5, 0.3125, 0.5, 0.3125, 0.5, 0.3125, 0.5, 0.3125, 0.5, 0.3125, 0.5, 0.3908, 0.5, 0.375, 0.5, 0.375, 0.5, 0.3908, 0.5, 0.375, 0.5, 0.3908, 0.5, 0.3908, 0.5, 0.375, 0.5, 0.375, 0.625, 0.5, 0.625, 0.5, 0.625, 0.375, 0.625, 0.5, 0.625, 0.625, 0.625, 0.625, 0.625, 0.5, 0.625, 0.2812, 0.625, 0.3125, 0.625, 0.3125, 0.625, 0.2812, 0.625, 0.625, 0.625, 0.6875, 0.625, 0.6875, 0.625, 0.625, 0.625, 0.625, 0.625, 0.6875, 0.625, 0.6875, 0.625, 0.625, 0.625, 0.7188, 0.625, 0.75, 0.625, 0.75, 0.625, 0.7188, 0.625, 0.3903, 0.625, 0.5036, 0.625, 0.5, 0.625, 0.3941, 0.625, 0.5036, 0.625, 0.6055, 0.625, 0.6009, 0.625, 0.5, 0.625, 0.2812, 0.625, 0.3125, 0.625, 0.3125, 0.625, 0.2812, 0.625, 0.375, 0.625, 0.3125, 0.625, 0.3125, 0.625, 0.375, 0.625, 0.3125, 0.625, 0.375, 0.625, 0.375, 0.625, 0.3125, 0.625, 0.7188, 0.625, 0.75, 0.625, 0.75, 0.625, 0.7188, 0.625, 0.625, 0.625, 0.6875, 0.625, 0.6875, 0.625, 0.625, 0.625, 0.3941, 0.625, 0.5, 0.625, 0.4965, 0.625, 0.3964, 0.625, 0.2812, 0.625, 0.3125, 0.625, 0.3125, 0.625, 0.2812, 0.625, 0.5, 0.625, 0.6009, 0.625, 0.5981, 0.625, 0.4965, 0.625, 0.7188, 0.625, 0.75, 0.625, 0.75, 0.625, 0.7188, 0.625, 0.625, 0.625, 0.6875, 0.625, 0.6875, 0.625, 0.625, 0.625, 0.375, 0.625, 0.5, 0.625, 0.5, 0.625, 0.375, 0.625, 0.2812, 0.625, 0.3125, 0.625, 0.3125, 0.625, 0.2812, 0.625, 0.5, 0.625, 0.625, 0.625, 0.625, 0.625, 0.5, 0.625, 0.3125, 0.625, 0.375, 0.625, 0.375, 0.625, 0.3125, 0.625, 0.5036, 0.625, 0.3903, 0.625, 0.375, 0.625, 0.5, 0.625, 0.6055, 0.625, 0.5036, 0.625, 0.5, 0.625, 0.625, 0.625, 0.6009, 0.625, 0.6055, 0.625, 0.625, 0.625, 0.625, 0.625, 0.375, 0.625, 0.3903, 0.625, 0.3903, 0.625, 0.375, 0.625, 0.3964, 0.625, 0.4965, 0.625, 0.5, 0.625, 0.375, 0.625, 0.4965, 0.625, 0.5981, 0.625, 0.625, 0.625, 0.5, 0.625, 0.3964, 0.625, 0.375, 0.625, 0.375, 0.625, 0.3964, 0.625, 0.5981, 0.625, 0.6009, 0.625, 0.625, 0.625, 0.625, 0.625, 0.5, 0.625, 0.625, 0.625, 0.6875, 0.625, 0.0, 0.0, 0.1108, 0.0923, 0.06295, 0.05474, 0.06295, 0.05474, 0.1108, 0.0923, 0.2812, 0.625, 0.06295, 0.05474, 0.1108, 0.0923, 0.25, 0.625, 0.3125, 0.625, 0.375, 0.625, 0.5, 0.625, 0.0, 0.0, 0.375, 0.625, 0.3903, 0.625, 0.3903, 0.625, 0.375, 0.625, 0.3125, 0.625, 0.375, 0.625, 0.375, 0.625, 0.3125, 0.625, 0.3964, 0.625, 0.375, 0.625, 0.375, 0.625, 0.3964, 0.625, 0.375, 0.625, 0.3125, 0.625, 0.3125, 0.625, 0.375, 0.625, 0.3903, 0.625, 0.3941, 0.625, 0.3941, 0.625, 0.3903, 0.625, 0.3125, 0.625, 0.3125, 0.625, 0.3125, 0.625, 0.3125, 0.625, 0.3125, 0.625, 0.3125, 0.625, 0.3125, 0.625, 0.3125, 0.625, 0.3941, 0.625, 0.3964, 0.625, 0.3964, 0.625, 0.3941, 0.625, 0.375, 0.625, 0.3903, 0.625, 0.3903, 0.625, 0.375, 0.625, 0.3125, 0.625, 0.375, 0.625, 0.375, 0.625, 0.3125, 0.625, 0.3964, 0.625, 0.375, 0.625, 0.375, 0.625, 0.3964, 0.625, 0.375, 0.625, 0.3125, 0.625, 0.3125, 0.625, 0.375, 0.625, 0.3903, 0.625, 0.3941, 0.625, 0.3941, 0.625, 0.3903, 0.625, 0.3125, 0.625, 0.3125, 0.625, 0.3125, 0.625, 0.3125, 0.625, 0.3941, 0.625, 0.3964, 0.625, 0.3964, 0.625, 0.3941, 0.625, 0.3125, 0.625, 0.3125, 0.625, 0.3125, 0.625, 0.3125, 0.625, 0.3964, 0.625, 0.375, 0.625, 0.375, 0.625, 0.3964, 0.625, 0.375, 0.625, 0.3125, 0.625, 0.3125, 0.625, 0.375, 0.625, 0.3125, 0.625, 0.3125, 0.625, 0.3125, 0.625, 0.3125, 0.625, 0.3941, 0.625, 0.3964, 0.625, 0.3964, 0.625, 0.3941, 0.625, 0.3903, 0.625, 0.3941, 0.625, 0.3941, 0.625, 0.3903, 0.625, 0.3125, 0.625, 0.3125, 0.625, 0.3125, 0.625, 0.3125, 0.625, 0.3941, 0.625, 0.3964, 0.625, 0.3964, 0.625, 0.3941, 0.625, 0.3125, 0.625, 0.3125, 0.625, 0.3125, 0.625, 0.3125, 0.625, 0.3125, 0.625, 0.375, 0.625, 0.375, 0.625, 0.3125, 0.625, 0.3125, 0.625, 0.375, 0.625, 0.375, 0.625, 0.3125, 0.625, 0.3903, 0.625, 0.3941, 0.625, 0.375, 0.625, 0.375, 0.625, 0.3941, 0.625, 0.3964, 0.625, 0.375, 0.625, 0.375, 0.625, 0.3125, 0.625, 0.375, 0.625, 0.375, 0.625, 0.3125, 0.625, 0.3125, 0.625, 0.3125, 0.625, 0.3125, 0.625, 0.3125, 0.625, 0.3903, 0.625, 0.3941, 0.625, 0.3941, 0.625, 0.3903, 0.625, 0.3125, 0.625, 0.3125, 0.625, 0.3125, 0.625, 0.3125, 0.625, 0.3125, 0.625, 0.3125, 0.625, 0.3125, 0.625, 0.3125, 0.625, 0.3125, 0.625, 0.375, 0.625, 0.375, 0.625, 0.3125, 0.625, 0.3903, 0.625, 0.3903, 0.625, 0.3903, 0.625, 0.3903, 0.625, 0.375, 0.625, 0.3903, 0.625, 0.3903, 0.625, 0.375, 0.625, 0.375, 0.625, 0.3125, 0.625, 0.3125, 0.625, 0.375, 0.625, 0.3903, 0.625, 0.375, 0.625, 0.375, 0.625, 0.3903, 0.625, 0.375, 0.625, 0.3125, 0.625, 0.3125, 0.625, 0.375, 0.625, 0.3903, 0.625, 0.3903, 0.625, 0.3903, 0.625, 0.3903, 0.625, 0.3903, 0.625, 0.375, 0.625, 0.375, 0.625, 0.3903, 0.625, 0.375, 0.625, 0.3903, 0.625, 0.3903, 0.625, 0.375, 0.625, 0.3903, 0.625, 0.3903, 0.625, 0.3903, 0.625, 0.3903, 0.625, 0.375, 0.625, 0.3125, 0.625, 0.3125, 0.625, 0.375, 0.625, 0.3125, 0.625, 0.375, 0.625, 0.375, 0.625, 0.3125, 0.625, 0.375, 0.625, 0.3903, 0.625, 0.3903, 0.625, 0.375, 0.625, 0.3125, 0.625, 0.375, 0.625, 0.375, 0.625, 0.3125, 0.625, 0.3125, 0.625, 0.3125, 0.625, 0.3125, 0.625, 0.3125, 0.625, 0.3903, 0.625, 0.375, 0.625, 0.375, 0.625, 0.3903, 0.625, 0.375, 0.625, 0.3903, 0.625, 0.3903, 0.625, 0.375, 0.625, 0.3125, 0.625, 0.0, 0.0, 0.06295, 0.05474, 0.2812, 0.625, 0.6875, 0.625, 0.7188, 0.625, 0.06295, 0.05474, 0.0, 0.0, 0.25, 0.625, 0.2812, 0.625, 0.2812, 0.625, 0.25, 0.625, 0.6875, 0.625, 0.7188, 0.625, 0.7188, 0.625, 0.6875, 0.625, 0.25, 0.625, 0.2812, 0.625, 0.2812, 0.625, 0.25, 0.625, 0.6875, 0.625, 0.7188, 0.625, 0.7188, 0.625, 0.6875, 0.625, 0.25, 0.625, 0.2812, 0.625, 0.2812, 0.625, 0.25, 0.625, 0.6875, 0.625, 0.7188, 0.625, 0.7188, 0.625, 0.6875, 0.625, 0.25, 0.625, 0.2812, 0.625, 0.2812, 0.625, 0.25, 0.625, 0.75, 0.5, 0.7188, 0.5, 0.7188, 0.5, 0.75, 0.5, 0.3125, 0.5, 0.2812, 0.5, 0.2812, 0.5, 0.3125, 0.5, 0.3125, 0.5, 0.2812, 0.5, 0.2812, 0.5, 0.3125, 0.5, 0.75, 0.5, 0.7188, 0.5, 0.7188, 0.5, 0.75, 0.5, 0.75, 0.5, 0.7188, 0.5, 0.7188, 0.5, 0.75, 0.5, 0.25, 0.5, 0.2812, 0.5, 0.2812, 0.625, 0.25, 0.625, 0.75, 0.5, 0.7188, 0.5, 0.7188, 0.5, 0.75, 0.5, 0.75, 0.5, 0.7188, 0.5, 0.7188, 0.5, 0.75, 0.5, 0.75, 0.5, 0.7188, 0.5, 0.7188, 0.5, 0.75, 0.5, 0.75, 0.5, 0.7188, 0.5, 0.7188, 0.5, 0.75, 0.5, 0.75, 0.5, 0.7188, 0.5, 0.7188, 0.5, 0.75, 0.5, 0.75, 0.5, 0.7188, 0.5, 0.7188, 0.5, 0.75, 0.5, 0.75, 0.5, 0.7188, 0.5, 0.7188, 0.5, 0.75, 0.5, 0.0, 0.0, 0.3125, 0.5, 0.3125, 0.5, 0.2812, 0.5, 0.25, 0.5, 0.6875, 0.5, 0.6875, 0.5, 0.0, 0.0, 0.0, 0.0, 0.3125, 0.5, 0.2812, 0.5, 0.2812, 0.5, 0.3125, 0.5, 0.3125, 0.5, 0.2812, 0.5, 0.2812, 0.5, 0.3125, 0.5, 0.3125, 0.5, 0.2812, 0.5, 0.2813, 0.5, 0.3125, 0.5, 0.3125, 0.5, 0.2813, 0.5, 0.2812, 0.5, 0.3125, 0.5, 0.3125, 0.5, 0.2812, 0.5, 0.2812, 0.5, 0.3125, 0.5, 0.3125, 0.5, 0.2812, 0.5, 0.2812, 0.5, 0.3125, 0.5, 0.3125, 0.5, 0.2812, 0.5, 0.2812, 0.5, 0.3125, 0.5, 0.3125, 0.5, 0.2812, 0.5, 0.2812, 0.5, 0.3125, 0.5, 0.6875, 0.625, 0.7188, 0.625, 0.7188, 0.625, 0.6875, 0.625, 0.6875, 0.5, 0.7188, 0.5, 0.7188, 0.625, 0.6875, 0.625, 0.06295, 0.05474, 0.7188, 0.625, 0.7188, 0.625, 0.06295, 0.05474, 0.0, 0.0, 0.0, 0.0, 0.0, 0.0, 0.0, 0.0, 0.7188, 0.625, 0.75, 0.625, 0.75, 0.625, 0.7188, 0.625, 0.06295, 0.05474, 0.7188, 0.625, 0.7188, 0.625, 0.06295, 0.05474, 0.1108, 0.0923, 0.06295, 0.05474, 0.06295, 0.05474, 0.1108, 0.0923, 0.0, 0.0, 0.0, 0.0, 0.0, 0.0, 0.0, 0.0, 0.1108, 0.0923, 0.06295, 0.05474, 0.06295, 0.05474, 0.1108, 0.0923, 0.7188, 0.625, 0.75, 0.625, 0.75, 0.625, 0.7188, 0.625, 0.7188, 0.625, 0.75, 0.625, 0.1108, 0.0923, 0.06295, 0.05474, 0.7188, 0.625, 0.75, 0.625, 0.75, 0.625, 0.7188, 0.625, 0.06295, 0.05474, 0.7188, 0.625, 0.7188, 0.625, 0.06295, 0.05474, 0.0, 0.0, 0.0, 0.0, 0.0, 0.0, 0.0, 0.0, 0.3125, 0.5, 0.2812, 0.5, 0.2812, 0.5, 0.3125, 0.5, 0.75, 0.5, 0.7188, 0.5, 0.7188, 0.5, 0.75, 0.5, 0.7188, 0.5, 0.6875, 0.5, 0.6875, 0.5, 0.7188, 0.5, 0.375, 0.5, 0.3125, 0.5, 0.3125, 0.5, 0.375, 0.5, 0.2812, 0.5, 0.25, 0.5, 0.25, 0.5, 0.2812, 0.5, 0.6065, 0.5, 0.5169, 0.5, 0.5169, 0.5, 0.6065, 0.5, 0.0, 0.0, 0.0, 0.0, 0.0, 0.0, 0.0, 0.0, 0.0, 0.0, 0.0, 0.0, 0.0, 0.0, 0.0, 0.0, 0.5, 0.5, 0.375, 0.5, 0.375, 0.5, 0.5, 0.5, 0.6875, 0.5, 0.625, 0.5, 0.625, 0.5, 0.6875, 0.5, 0.4062, 0.4627, 0.4557, 0.5, 0.3979, 0.5, 0.3231, 0.4531, 0.4436, 0.5, 0.375, 0.5, 0.375, 0.5, 0.4436, 0.5, 0.4436, 0.5, 0.375, 0.5, 0.375, 0.5, 0.4436, 0.5, 0.6087, 0.5, 0.6259, 0.4882, 0.6875, 0.5, 0.625, 0.5, 0.3231, 0.4531, 0.3979, 0.5, 0.375, 0.5, 0.3125, 0.5, 0.1245, 0.1735, 0.3231, 0.4531, 0.3125, 0.5, 0.0, 0.0, 0.6259, 0.4882, 0.1971, 0.1563, 0.0, 0.0, 0.6875, 0.5, 0.5033, 0.5, 0.6087, 0.5, 0.625, 0.5, 0.5, 0.5, 0.4436, 0.5, 0.375, 0.5, 0.3979, 0.5, 0.1971, 0.1563, 0.1608, 0.1649, 0.0, 0.0, 0.0, 0.0, 0.625, 0.5, 0.5, 0.5, 0.5, 0.5, 0.625, 0.5, 0.625, 0.5, 0.5, 0.5, 0.5, 0.5, 0.625, 0.5, 0.6259, 0.4882, 0.6087, 0.5, 0.5033, 0.5, 0.4745, 0.4707, 0.6259, 0.4882, 0.4745, 0.4707, 0.1608, 0.1649, 0.1971, 0.1563, 0.3979, 0.5, 0.4557, 0.5, 0.5033, 0.5, 0.5, 0.5, 0.4436, 0.5, 0.5, 0.5, 0.4436, 0.5, 0.4436, 0.5, 0.5, 0.5, 0.5, 0.5, 0.4436, 0.5, 0.4436, 0.5, 0.5, 0.5, 0.4745, 0.4707, 0.5033, 0.5, 0.4557, 0.5, 0.4062, 0.4627, 0.4745, 0.4707, 0.4062, 0.4627, 0.1444, 0.1688, 0.1608, 0.1649, 0.5169, 0.5, 0.6065, 0.5, 0.625, 0.5, 0.5, 0.5, 0.5185, 0.5, 0.5169, 0.5, 0.5, 0.5, 0.5, 0.5, 0.6065, 0.5, 0.6049, 0.5, 0.625, 0.5, 0.625, 0.5, 0.6049, 0.5, 0.5185, 0.5, 0.5, 0.5, 0.625, 0.5, 0.5185, 0.5, 0.6049, 0.5, 0.6049, 0.5, 0.5185, 0.5, 0.5276, 0.5, 0.5973, 0.5, 0.5954, 0.5, 0.5296, 0.5, 0.5169, 0.5, 0.5185, 0.5, 0.5185, 0.5, 0.5169, 0.5, 0.6049, 0.5, 0.6065, 0.5, 0.6065, 0.5, 0.6049, 0.5, 0.6065, 0.5, 0.5169, 0.5, 0.5185, 0.5, 0.6049, 0.5, 0.5169, 0.5, 0.5185, 0.5, 0.5185, 0.5, 0.5169, 0.5, 0.6049, 0.5, 0.6065, 0.5, 0.6065, 0.5, 0.6049, 0.5, 0.6065, 0.5, 0.5169, 0.5, 0.5169, 0.5, 0.6065, 0.5, 0.5973, 0.5, 0.5276, 0.5, 0.5185, 0.5, 0.6049, 0.5, 0.5296, 0.5, 0.5954, 0.5, 0.6049, 0.5, 0.5185, 0.5, 0.5954, 0.5, 0.5973, 0.5, 0.6049, 0.5, 0.6049, 0.5, 0.5276, 0.5, 0.5296, 0.5, 0.5185, 0.5, 0.5185, 0.5])
me_cube_001.update()

# ---- objects
ob_empty = bpy.data.objects.new('Empty', None)
ob_cube = bpy.data.objects.new('Cube', me_cube_001)

# ---- transforms, parenting, visibility, modifiers, constraints
ob_empty.location = (-3.022, 0.0, 2.229)
ob_empty.rotation_euler = (1.571, -0.0, 1.571)
ob_empty.scale = (1.835, 1.835, 1.835)
ob_empty.empty_display_type = 'IMAGE'
ob_empty.empty_display_size = 5.0
ob_cube.location = (0.0, 0.0, 0.0)
_m = ob_cube.modifiers.new('Mirror', 'MIRROR')
_m.use_clip = True

# ---- collection membership
col_collection.objects.link(ob_empty)
col_collection.objects.link(ob_cube)

# ---- scene / render settings (as saved in the file)
scene.frame_start = 1; scene.frame_end = 250; scene.frame_set(3)
scene.render.engine = 'BLENDER_EEVEE_NEXT'
scene.cycles.sampling_pattern = 'TABULATED_SOBOL'
scene.eevee.ray_tracing_options.trace_max_roughness = 0.0
bpy.context.view_layer.update()

# ---- added for rendering (the .blend has no active camera and no usable light): camera, sun
cam_auto = bpy.data.cameras.new('AutoCamera')
cam_auto.lens = 50.0
cam_auto.sensor_width = 36.0
cam_auto.clip_end = 1000.0
ob_auto_camera = bpy.data.objects.new('AutoCamera', cam_auto)
scene.collection.objects.link(ob_auto_camera)
ob_auto_camera.location = (7.4814, -8.66239, 8.03941)
ob_auto_camera.rotation_euler = (1.09748, -7.21219e-08, 0.694738)
scene.camera = ob_auto_camera
light_auto_sun = bpy.data.lights.new('AutoSun', 'SUN')
light_auto_sun.energy = 3.0
light_auto_sun.angle = 0.0523599
ob_auto_sun = bpy.data.objects.new('AutoSun', light_auto_sun)
scene.collection.objects.link(ob_auto_sun)
ob_auto_sun.rotation_euler = (0.872665, 0.174533, 0.523599)
bpy.context.view_layer.update()
